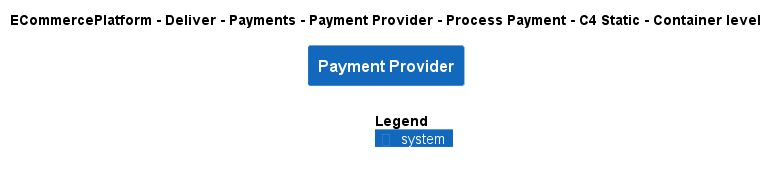

The diagram above was rendered by PlantUML. Its source (embedded in the PNG):
@startuml
!include ..\..\..\..\..\..\..\.c4s\C4_Container.puml

AddElementTag("c4interflow:lifecycle:new", $bgColor=green, $fontColor=#ffffff, $borderColor=green, $shadowing="False")
AddElementTag("c4interflow:lifecycle:changed", $bgColor=orange, $fontColor=#ffffff, $borderColor=orange, $shadowing="False")
AddElementTag("c4interflow:lifecycle:removed", $bgColor=red, $fontColor=#ffffff, $borderColor=red, $shadowing="False")

AddRelTag("c4interflow:lifecycle:new", $textColor=green, $lineColor=green)
AddRelTag("c4interflow:lifecycle:changed", $textColor=orange, $lineColor=orange)
AddRelTag("c4interflow:lifecycle:removed", $textColor=red, $lineColor=red)

SHOW_PERSON_PORTRAIT()
LAYOUT_TOP_DOWN()

skinparam linetype polyline

title ECommercePlatform - Deliver - Payments - Payment Provider - Process Payment - C4 Static - Container level

System(ECommercePlatform.Deliver.Payments.SoftwareSystems.PaymentProvider, "Payment Provider", "")



SHOW_LEGEND()
@enduml